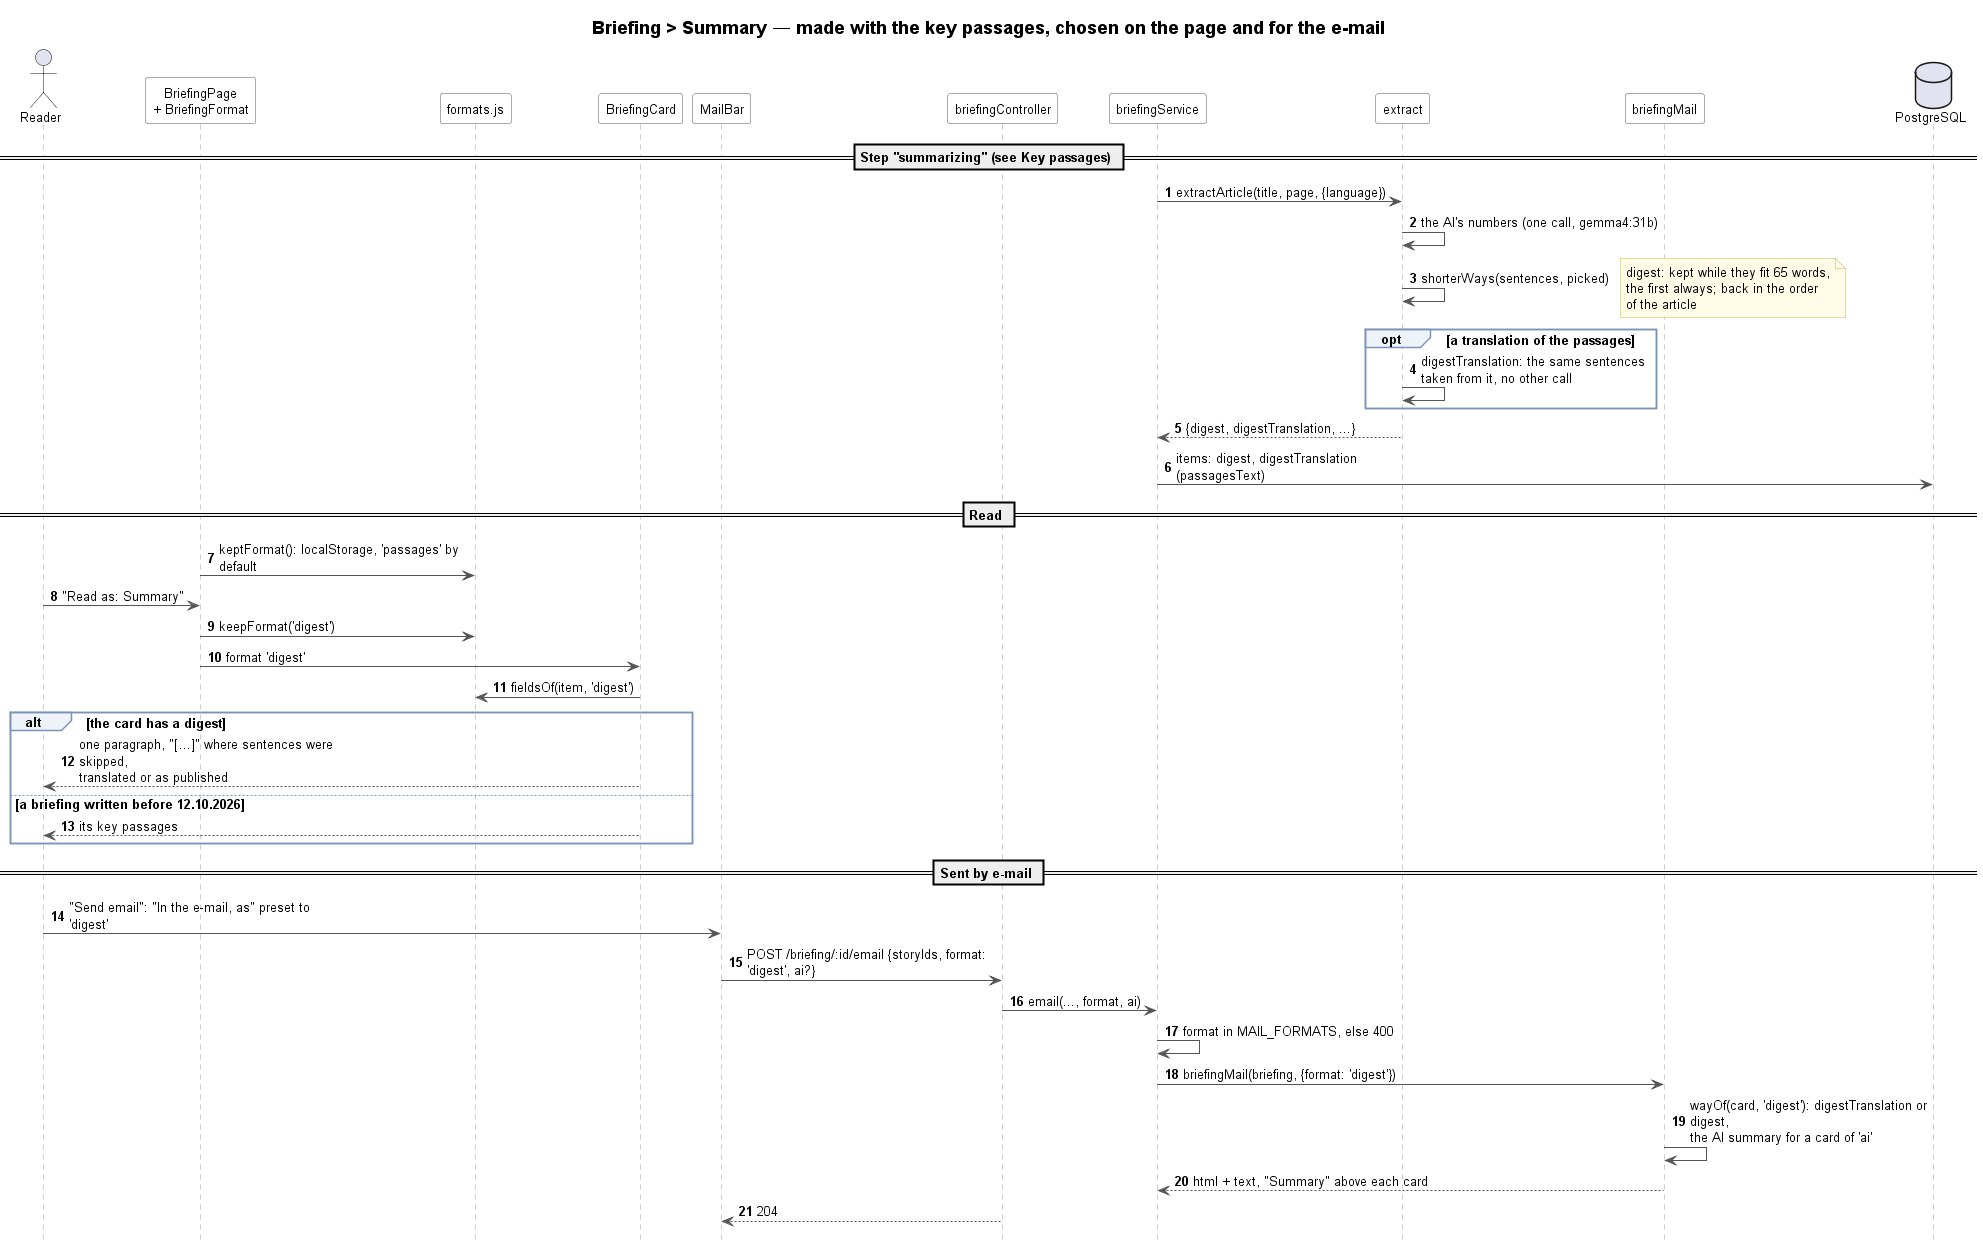

The diagram above was rendered by PlantUML. Its source (embedded in the PNG):
@startuml briefing-summary-sequence
!include ../../_style/sequence.iuml
title Briefing > Summary — made with the key passages, chosen on the page and for the e-mail

actor Reader
participant "BriefingPage\n+ BriefingFormat" as Page
participant "formats.js" as Formats
participant BriefingCard as Card
participant MailBar as Mail
participant "briefingController" as Controller
participant briefingService as Briefing
participant extract as Extract
participant briefingMail as BriefingMail
database "PostgreSQL" as DB

== Step "summarizing" (see Key passages) ==
Briefing -> Extract : extractArticle(title, page, {language})
Extract -> Extract : the AI's numbers (one call, gemma4:31b)
Extract -> Extract : shorterWays(sentences, picked)
note right : digest: kept while they fit 65 words,\nthe first always; back in the order\nof the article
opt a translation of the passages
    Extract -> Extract : digestTranslation: the same sentences\ntaken from it, no other call
end
Extract --> Briefing : {digest, digestTranslation, ...}
Briefing -> DB : items: digest, digestTranslation (passagesText)

== Read ==
Page -> Formats : keptFormat(): localStorage, 'passages' by default
Reader -> Page : "Read as: Summary"
Page -> Formats : keepFormat('digest')
Page -> Card : format 'digest'
Card -> Formats : fieldsOf(item, 'digest')
alt the card has a digest
    Card --> Reader : one paragraph, "[…]" where sentences were skipped,\ntranslated or as published
else a briefing written before 12.10.2026
    Card --> Reader : its key passages
end

== Sent by e-mail ==
Reader -> Mail : "Send email": "In the e-mail, as" preset to 'digest'
Mail -> Controller : POST /briefing/:id/email {storyIds, format: 'digest', ai?}
Controller -> Briefing : email(..., format, ai)
Briefing -> Briefing : format in MAIL_FORMATS, else 400
Briefing -> BriefingMail : briefingMail(briefing, {format: 'digest'})
BriefingMail -> BriefingMail : wayOf(card, 'digest'): digestTranslation or digest,\nthe AI summary for a card of 'ai'
BriefingMail --> Briefing : html + text, "Summary" above each card
Controller --> Mail : 204
@enduml